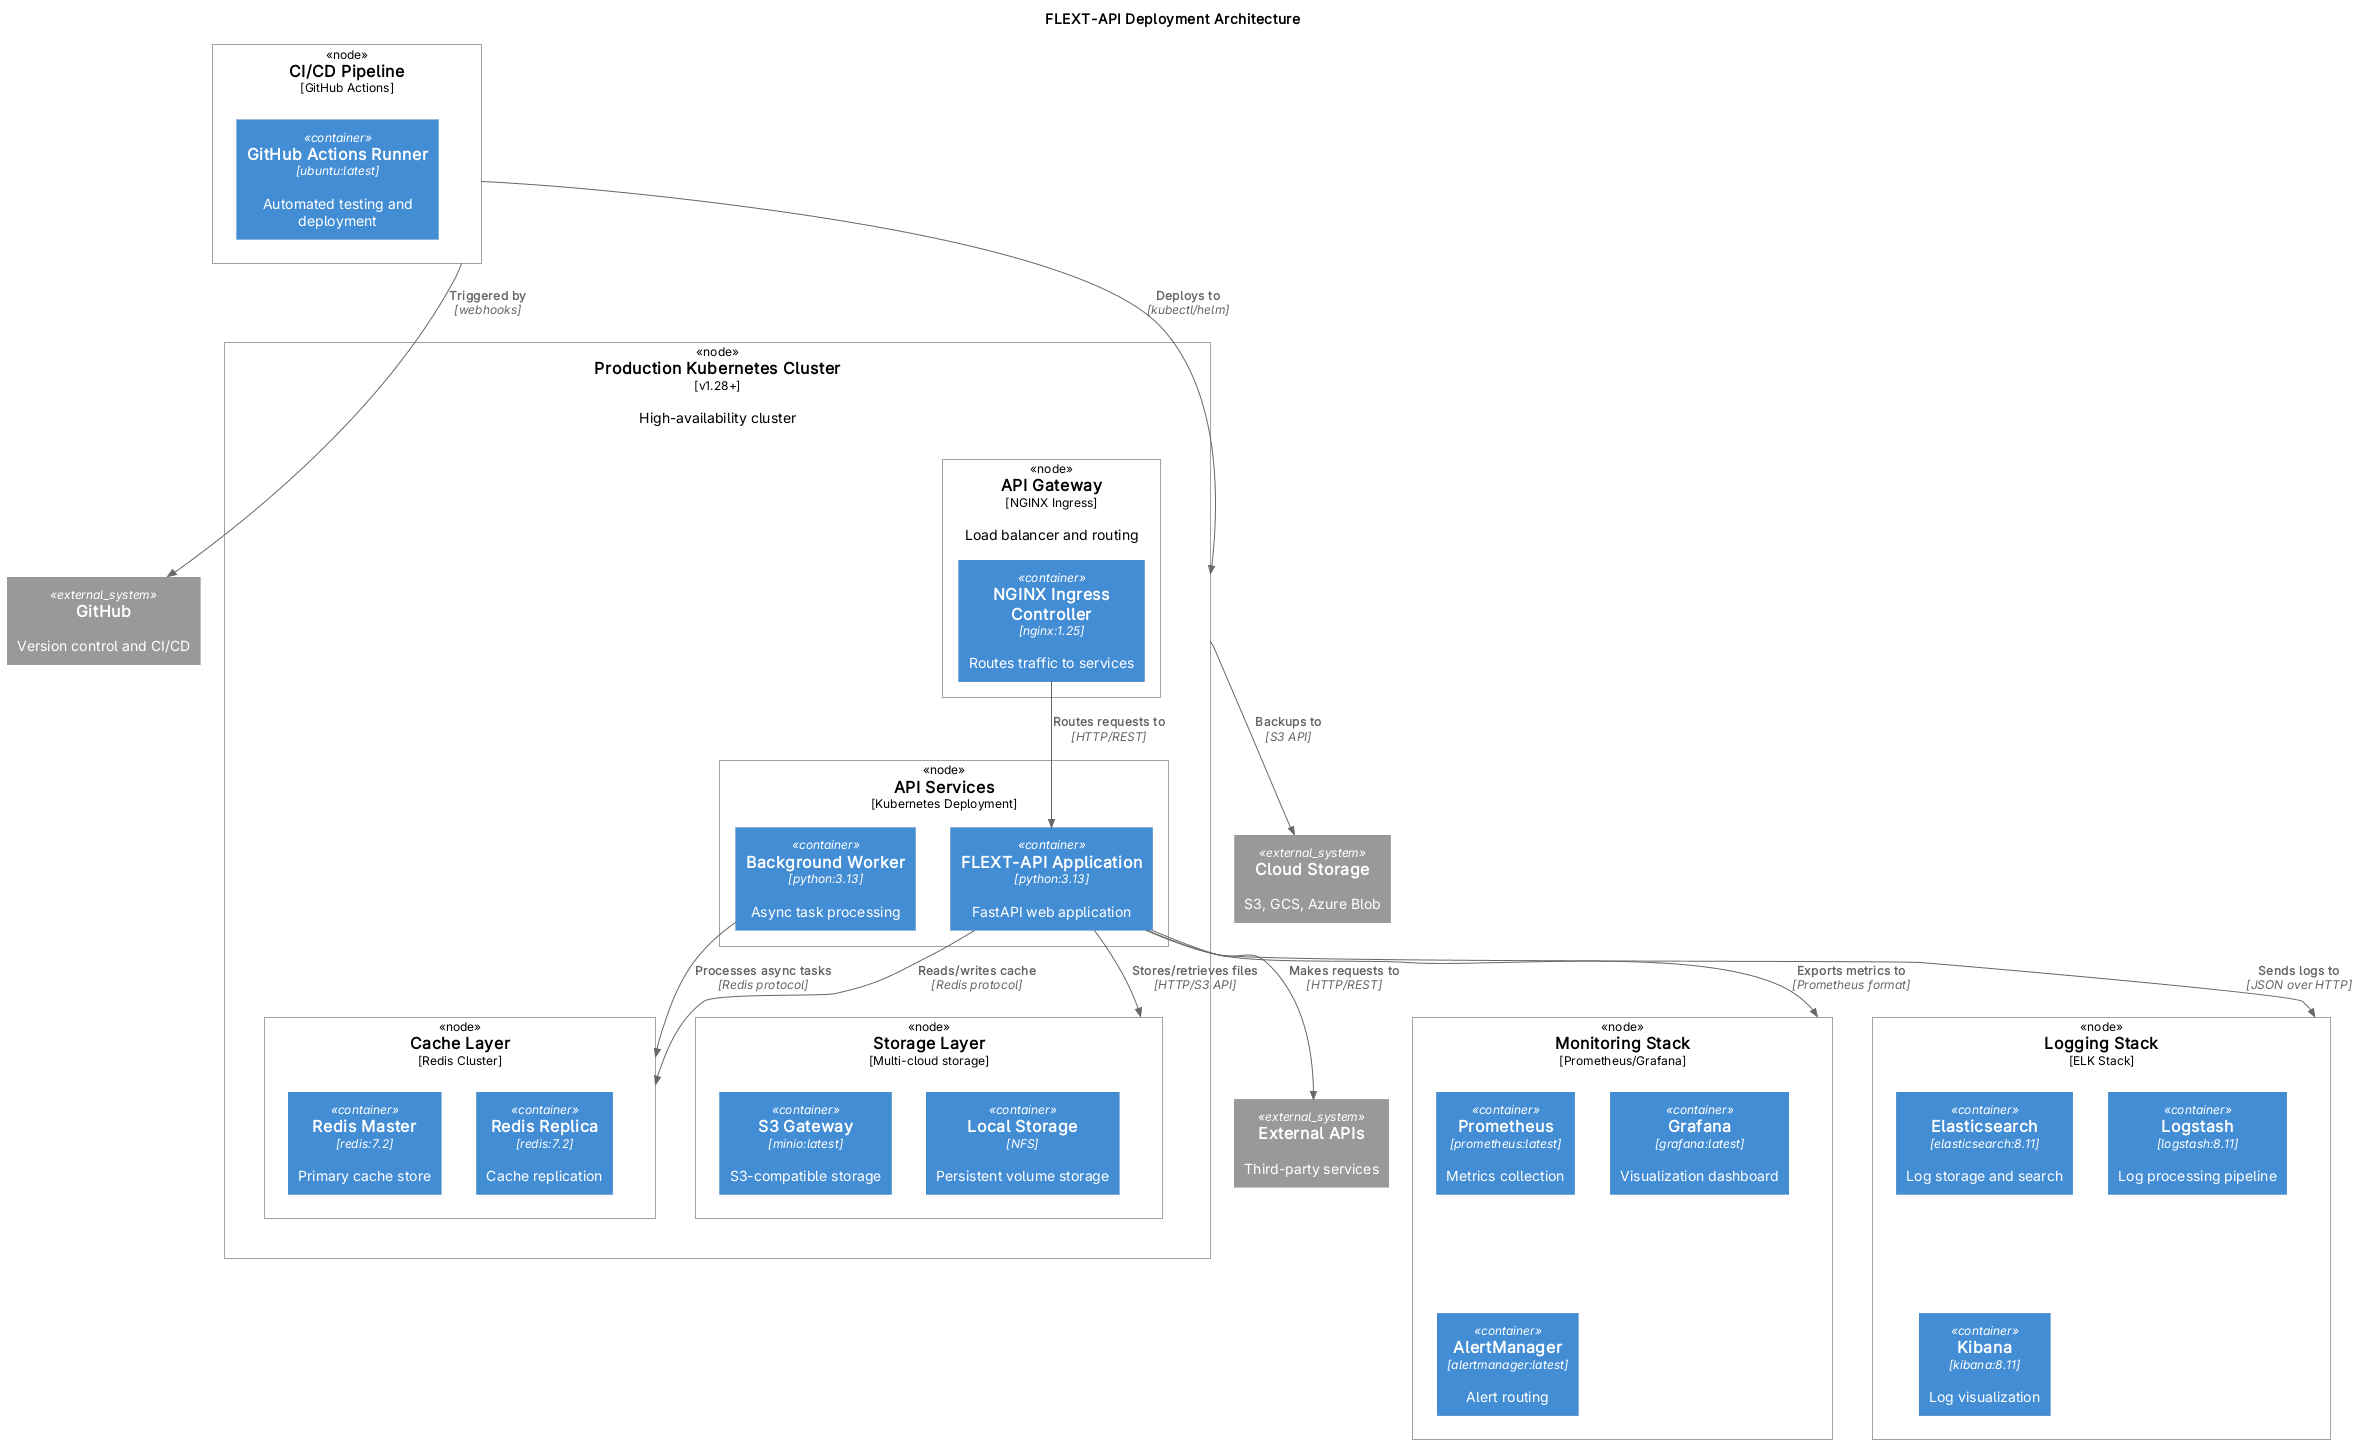

The diagram above was rendered by PlantUML. Its source (embedded in the PNG):
@startuml FLEXT-API Deployment Diagram
!include https://raw.githubusercontent.com/plantuml-stdlib/C4-PlantUML/master/C4_Deployment.puml

title FLEXT-API Deployment Architecture

Deployment_Node(prod_cluster, "Production Kubernetes Cluster", "v1.28+", "High-availability cluster") {
    Deployment_Node(api_ingress, "API Gateway", "NGINX Ingress", "Load balancer and routing") {
        Container(api_gateway, "NGINX Ingress Controller", "nginx:1.25", "Routes traffic to services")
    }

    Deployment_Node(api_services, "API Services", "Kubernetes Deployment") {
        Container(flext_api_app, "FLEXT-API Application", "python:3.13", "FastAPI web application")
        Container(flext_api_worker, "Background Worker", "python:3.13", "Async task processing")
    }

    Deployment_Node(cache_layer, "Cache Layer", "Redis Cluster") {
        Container(redis_master, "Redis Master", "redis:7.2", "Primary cache store")
        Container(redis_replica, "Redis Replica", "redis:7.2", "Cache replication")
    }

    Deployment_Node(storage_layer, "Storage Layer", "Multi-cloud storage") {
        Container(s3_gateway, "S3 Gateway", "minio:latest", "S3-compatible storage")
        Container(local_storage, "Local Storage", "NFS", "Persistent volume storage")
    }
}

Deployment_Node(monitoring, "Monitoring Stack", "Prometheus/Grafana") {
    Container(prometheus, "Prometheus", "prometheus:latest", "Metrics collection")
    Container(grafana, "Grafana", "grafana:latest", "Visualization dashboard")
    Container(alertmanager, "AlertManager", "alertmanager:latest", "Alert routing")
}

Deployment_Node(logging, "Logging Stack", "ELK Stack") {
    Container(elasticsearch, "Elasticsearch", "elasticsearch:8.11", "Log storage and search")
    Container(logstash, "Logstash", "logstash:8.11", "Log processing pipeline")
    Container(kibana, "Kibana", "kibana:8.11", "Log visualization")
}

Deployment_Node(ci_cd, "CI/CD Pipeline", "GitHub Actions") {
    Container(actions_runner, "GitHub Actions Runner", "ubuntu:latest", "Automated testing and deployment")
}

System_Ext(github, "GitHub", "Version control and CI/CD")
System_Ext(cloud_storage, "Cloud Storage", "S3, GCS, Azure Blob")
System_Ext(external_apis, "External APIs", "Third-party services")

Rel(api_gateway, flext_api_app, "Routes requests to", "HTTP/REST")
Rel(flext_api_app, cache_layer, "Reads/writes cache", "Redis protocol")
Rel(flext_api_app, storage_layer, "Stores/retrieves files", "HTTP/S3 API")
Rel(flext_api_worker, cache_layer, "Processes async tasks", "Redis protocol")

Rel(flext_api_app, monitoring, "Exports metrics to", "Prometheus format")
Rel(flext_api_app, logging, "Sends logs to", "JSON over HTTP")

Rel(ci_cd, github, "Triggered by", "webhooks")
Rel(ci_cd, prod_cluster, "Deploys to", "kubectl/helm")

Rel(prod_cluster, cloud_storage, "Backups to", "S3 API")
Rel(flext_api_app, external_apis, "Makes requests to", "HTTP/REST")

@enduml